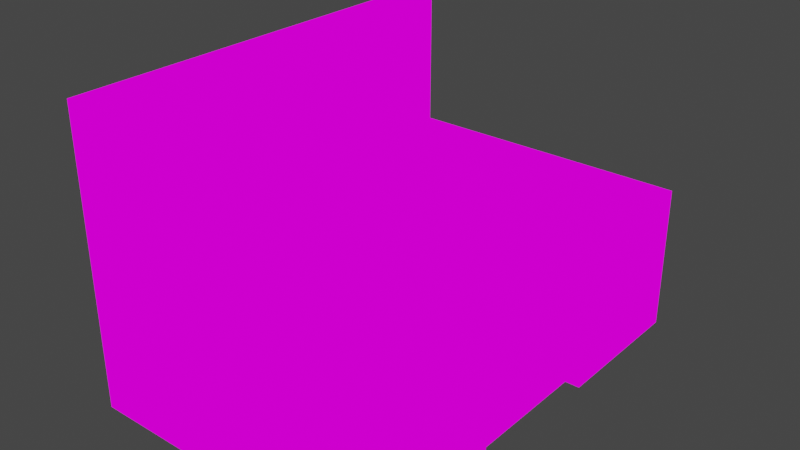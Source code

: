 # Source: Dinworktable.blend  (saved by Blender 2.82.7; exported with 4.5.12 LTS)
import bpy
from mathutils import Matrix  # noqa: F401  (used for matrix-valued properties, if any)

bpy.ops.wm.read_factory_settings(use_empty=True)
scene = bpy.context.scene
scene.name = 'Scene'

# ---- collections
col_collection = bpy.data.collections.new('Collection'); scene.collection.children.link(col_collection)

# ---- images (referenced by path relative to the original .blend; pixels are not part of the script)
import os
ASSET_DIR = os.environ.get("B2B_ASSET_DIR", "")  # directory of the original .blend (textures are referenced by path, not embedded)
HERE = os.path.dirname(os.path.abspath(__file__))  # packed textures are extracted next to this script under _unpacked/

def load_image(name, relpath, width, height, colorspace="sRGB"):
    """Load a texture the original file referenced (path relative to the .blend, or extracted next to this script)."""
    p = next((c for c in (os.path.join(HERE, relpath), os.path.join(ASSET_DIR, relpath)) if relpath and os.path.exists(c)), "")
    if p:
        img = bpy.data.images.load(p, check_existing=True)
        img.name = name
    else:  # same state as the original file: an image datablock whose file is absent (Cycles renders it pink)
        img = bpy.data.images.new(name, width, height)
        img.source = "FILE"
        img.filepath = "//" + (relpath or name)
    img.colorspace_settings.name = colorspace
    return img
img_workstation_png = load_image('workstation.png', 'workstation.png', 1024, 1024, 'sRGB')

# ---- materials (node trees are filled in below, after node groups)
mat_workstation = bpy.data.materials.new('workstation')
mat_workstation.alpha_threshold = 0.0
mat_workstation.use_transparent_shadow = False
mat_workstation.line_color = (0.0, 0.0, 0.0, 1.0)

# ---- material node trees
mat_workstation.use_nodes = True; mat_workstation.node_tree.nodes.clear()
_N = mat_workstation.node_tree.nodes; _L = mat_workstation.node_tree.links
n0 = _N.new('ShaderNodeOutputMaterial'); n0.name = 'Material Output'; n0.location = (400, 0)
n1 = _N.new('ShaderNodeLightPath'); n1.name = 'Light Path'; n1.location = (0, 250)
n2 = _N.new('ShaderNodeBsdfTransparent'); n2.name = 'Transparent BSDF'; n2.location = (-200, -100)
n3 = _N.new('ShaderNodeEmission'); n3.name = 'Emission'; n3.location = (-200, -200)
n4 = _N.new('ShaderNodeMixShader'); n4.name = 'Mix Shader'; n4.location = (200, 0)
n5 = _N.new('ShaderNodeMixShader'); n5.name = 'Mix Shader.001'; n5.location = (0, -100)
n6 = _N.new('ShaderNodeTexImage'); n6.name = 'Image Texture'; n6.location = (-500, 100)
n6.image = img_workstation_png
n6.interpolation = 'Closest'
_L.new(n6.outputs[0], n3.inputs[0])
_L.new(n6.outputs[1], n5.inputs[0])
_L.new(n2.outputs[0], n5.inputs[1])
_L.new(n2.outputs[0], n4.inputs[1])
_L.new(n3.outputs[0], n5.inputs[2])
_L.new(n5.outputs[0], n4.inputs[2])
_L.new(n1.outputs[0], n4.inputs[0])
_L.new(n4.outputs[0], n0.inputs[0])
n0.is_active_output = True

# ---- world
world_world = bpy.data.worlds.new('World'); scene.world = world_world
world_world.use_nodes = True; world_world.node_tree.nodes.clear()
_N = world_world.node_tree.nodes; _L = world_world.node_tree.links
n0 = _N.new('ShaderNodeOutputWorld'); n0.name = 'World Output'; n0.location = (300, 300)
n1 = _N.new('ShaderNodeBackground'); n1.name = 'Background'; n1.location = (10, 300)
n1.inputs[0].default_value = (0.05088, 0.05088, 0.05088, 1.0)
_L.new(n1.outputs[0], n0.inputs[0])
n0.is_active_output = True
world_world.color = (0.05088, 0.05088, 0.05088)
world_world.use_sun_shadow = False
world_world.sun_shadow_jitter_overblur = 0.0

# ---- meshes
me_cube = bpy.data.meshes.new('Cube')
me_cube.from_pydata([(-0.125, -0.25, 0.0), (-0.375, 0.375, 0.25), (-0.125, -0.375, 0.25), (0.0, -0.25, 0.125), (0.0, -0.25, 0.0), (-0.125, -0.125, 0.0), (-0.25, 0.125, 0.0), (-0.5, 0.125, 0.5), (-0.5, 0.375, 0.0), (-0.125, -0.25, 0.25), (-0.125, 0.375, 0.25), (0.0, 0.0, 0.125), (-0.25, -0.375, 0.25), (-0.5216, 0.125, 0.0), (-0.5, -0.375, 0.0), (0.0, 0.25, 0.125), (0.0, -0.25, 0.25), (0.0, -0.375, 0.25), (0.0, 0.125, 0.25), (0.0, -0.125, 0.125), (0.0, 0.125, 0.125), (0.0, 0.0, 0.25), (-0.25, -0.25, 0.25), (0.0, 0.25, 0.25), (-0.125, -0.125, 0.25), (-0.25, 0.375, 0.25), (0.0, -0.125, 0.25), (0.0, 0.375, 0.25), (-0.125, 0.0, 0.25), (-0.375, -0.375, 0.125), (-0.125, 0.25, 0.25), (-0.5, 0.125, 0.25), (-0.25, -0.125, 0.25), (-0.5, -0.125, 0.125), (-0.125, 0.125, 0.25), (-0.5, 0.125, 0.0), (-0.375, 0.25, 0.25), (-0.25, 0.0, 0.25), (-0.5, -0.375, 0.125), (-0.25, 0.25, 0.25), (-0.375, -0.25, 0.25), (-0.375, -0.125, 0.25), (-0.25, 0.125, 0.25), (-0.375, 0.375, 0.125), (0.0, -0.375, 0.125), (-0.5, -0.375, 0.375), (-0.5, -0.125, 0.25), (-0.375, 0.125, 0.25), (-0.375, 0.0, 0.25), (-0.5, 0.0, 0.0), (-0.5, 0.25, 0.0), (-0.5, -0.25, 0.5), (-0.125, 0.375, 0.125), (-0.25, 0.375, 0.0), (-0.25, 0.25, 0.0), (-0.25, 0.375, 0.125), (-0.375, 0.125, 0.0), (-0.5, -0.375, 0.25), (-0.125, 0.125, 0.0), (0.0, 0.375, 0.0), (0.0, 0.375, 0.125), (-0.5, 0.25, 0.5), (-0.375, 0.0, 0.0), (-0.375, -0.375, 0.25), (-0.5, 0.375, 0.375), (-0.125, -0.375, 0.125), (-0.5, -0.25, 0.25), (-0.375, 0.25, 0.0), (-0.25, -0.375, 0.125), (-0.125, 0.25, 0.0), (-0.5, 0.375, 0.5), (-0.5, 0.25, 0.125), (-0.5, 0.375, 0.125), (-0.5, 0.375, 0.25), (-0.5, -0.25, 0.0), (-0.5, 0.125, 0.125), (-0.5, 0.0, 0.125), (-0.5, -0.125, 0.0), (-0.5, -0.25, 0.125), (-0.5, 0.0, 0.25), (-0.5, -0.25, 0.375), (-0.25, 0.0, 0.0), (-0.5, 0.25, 0.25), (-0.5, 0.125, 0.375), (-0.5, 0.25, 0.375), (-0.5, -0.375, 0.5), (-0.5, -0.125, 0.5), (-0.5, -0.125, 0.375), (-0.5, 0.0, 0.375), (-0.5, 0.0, 0.5), (-0.375, -0.375, 0.0), (-0.25, -0.375, 0.0), (0.0, 0.25, 0.0), (0.0, 0.125, 0.0), (0.0, -0.375, 0.0), (0.0, -0.125, 0.0), (-0.125, -0.375, 0.0), (-0.5216, -0.375, 0.0), (-0.375, -0.125, 0.0), (-0.5216, 0.375, 0.0), (-0.375, -0.25, 0.0), (-0.5216, 0.125, 0.5), (-0.375, 0.375, 0.0), (-0.125, 0.375, 0.0), (-0.25, -0.125, 0.0), (-0.125, 0.0, 0.0), (-0.25, -0.25, 0.0), (-0.5216, -0.375, 0.125), (-0.5216, -0.375, 0.375), (-0.5216, 0.0, 0.0), (-0.5216, 0.25, 0.0), (-0.5216, -0.25, 0.5), (-0.5216, -0.375, 0.25), (-0.5216, 0.25, 0.5), (-0.5216, 0.375, 0.375), (-0.5216, 0.375, 0.5), (-0.5216, 0.375, 0.125), (-0.5216, 0.375, 0.25), (-0.5216, -0.25, 0.0), (-0.5216, -0.125, 0.0), (-0.5216, -0.375, 0.5), (-0.5216, -0.125, 0.5), (-0.5216, 0.0, 0.5), (-0.5216, 0.0, 0.25), (-0.5216, 0.0, 0.25), (-0.5216, 0.0, 0.25), (-0.5216, 0.0, 0.25), (-0.5216, 0.0, 0.25), (-0.5216, 0.0, 0.25), (-0.5216, 0.0, 0.25), (-0.5216, 0.0, 0.25), (-0.5216, 0.0, 0.25), (-0.5216, 0.0, 0.25), (-0.5216, 0.0, 0.25), (-0.5216, 0.0, 0.25), (-0.5216, 0.0, 0.25), (-0.5216, 0.0, 0.25), (-0.5216, 0.0, 0.25), (-0.5216, 0.0, 0.25), (-0.5216, 0.0, 0.25), (-0.5216, 0.0, 0.25), (-0.5216, 0.0, 0.25), (-0.5216, 0.0, 0.25), (-0.02507, 0.125, 0.125), (-0.02507, 0.0, 0.125), (-0.02507, -0.125, 0.125), (-0.02507, -0.125, 0.0), (-0.02507, 0.0, 0.0), (-0.02507, 0.125, 0.0)], [], [(94, 4, 3, 44), (4, 95, 19, 3), (93, 20, 143, 148), (11, 19, 145, 144), (93, 92, 15, 20), (92, 59, 60, 15), (44, 3, 16, 17), (3, 19, 26, 16), (19, 11, 21, 26), (11, 20, 18, 21), (20, 15, 23, 18), (15, 60, 27, 23), (17, 16, 9, 2), (16, 26, 24, 9), (26, 21, 28, 24), (21, 18, 34, 28), (18, 23, 30, 34), (23, 27, 10, 30), (2, 9, 22, 12), (9, 24, 32, 22), (24, 28, 37, 32), (28, 34, 42, 37), (34, 30, 39, 42), (30, 10, 25, 39), (12, 22, 40, 63), (22, 32, 41, 40), (32, 37, 48, 41), (37, 42, 47, 48), (42, 39, 36, 47), (39, 25, 1, 36), (63, 40, 66, 57), (40, 41, 46, 66), (41, 48, 79, 46), (48, 47, 31, 79), (47, 36, 82, 31), (36, 1, 73, 82), (60, 52, 10, 27), (52, 55, 25, 10), (55, 43, 1, 25), (43, 72, 73, 1), (102, 8, 72, 43), (53, 102, 43, 55), (103, 53, 55, 52), (59, 103, 52, 60), (65, 44, 17, 2), (96, 94, 44, 65), (68, 65, 2, 12), (29, 68, 12, 63), (38, 29, 63, 57), (14, 90, 29, 38), (90, 91, 68, 29), (91, 96, 65, 68), (78, 38, 57, 66), (33, 78, 66, 46), (76, 33, 46, 79), (75, 76, 79, 31), (71, 75, 31, 82), (72, 71, 82, 73), (8, 50, 71, 72), (50, 35, 75, 71), (35, 49, 76, 75), (49, 77, 33, 76), (77, 74, 78, 33), (74, 14, 38, 78), (57, 66, 80, 45), (66, 46, 87, 80), (46, 79, 88, 87), (79, 31, 83, 88), (31, 82, 84, 83), (82, 73, 64, 84), (45, 80, 51, 85), (80, 87, 86, 51), (87, 88, 89, 86), (88, 83, 7, 89), (83, 84, 61, 7), (84, 64, 70, 61), (92, 69, 103, 59), (93, 58, 69, 92), (4, 0, 5, 95), (94, 96, 0, 4), (96, 91, 106, 0), (91, 90, 100, 106), (90, 14, 74, 100), (100, 74, 77, 98), (98, 77, 49, 62), (62, 49, 35, 56), (56, 35, 50, 67), (67, 50, 8, 102), (54, 67, 102, 53), (69, 54, 53, 103), (58, 6, 54, 69), (105, 81, 6, 58), (5, 104, 81, 105), (104, 98, 62, 81), (106, 100, 98, 104), (81, 62, 56, 6), (6, 56, 67, 54), (0, 106, 104, 5), (72, 73, 117, 116), (35, 49, 109, 13), (64, 73, 117, 114), (57, 45, 108, 112), (89, 7, 101, 122), (57, 38, 107, 112), (50, 35, 13, 110), (38, 14, 97, 107), (74, 14, 97, 118), (8, 50, 110, 99), (85, 51, 111, 120), (8, 72, 116, 99), (77, 74, 118, 119), (51, 86, 121, 111), (86, 89, 122, 121), (49, 77, 119, 109), (7, 61, 113, 101), (45, 85, 120, 108), (70, 64, 114, 115), (61, 70, 115, 113), (101, 113, 133, 126), (116, 117, 137, 136), (99, 110, 130, 125), (112, 108, 128, 132), (109, 119, 139, 129), (114, 117, 137, 134), (120, 111, 131, 140), (111, 121, 141, 131), (118, 97, 124, 138), (115, 114, 134, 135), (13, 109, 129, 123), (113, 115, 135, 133), (108, 120, 140, 128), (119, 118, 138, 139), (121, 122, 142, 141), (99, 116, 136, 125), (107, 97, 124, 127), (110, 13, 123, 130), (112, 107, 127, 132), (122, 101, 126, 142), (146, 147, 144, 145), (147, 148, 143, 144), (20, 11, 144, 143), (19, 95, 146, 145)])
_uv = me_cube.uv_layers.new(name='UVMap')
_uv.uv.foreach_set('vector', [0.3337, 0.2492, 0.3885, 0.2492, 0.3885, 0.1258, 0.3337, 0.1258, 0.3892, 0.2492, 0.4441, 0.2492, 0.4441, 0.1258, 0.3892, 0.1258, 0.5559, 0.2492, 0.5559, 0.1258, 0.5559, 0.1258, 0.5559, 0.2492, 0.4997, 0.1242, 0.4448, 0.1242, 0.4448, 0.1242, 0.4997, 0.1242, 0.5559, 0.2492, 0.6108, 0.2492, 0.6108, 0.1258, 0.5559, 0.1258, 0.6115, 0.2492, 0.6663, 0.2492, 0.6663, 0.1258, 0.6115, 0.1258, 0.3337, 0.1242, 0.3885, 0.1242, 0.3885, 0.0007812, 0.3337, 0.0007812, 0.3892, 0.1242, 0.4441, 0.1242, 0.4441, 0.0007812, 0.3892, 0.0007812, 0.4448, 0.1242, 0.4997, 0.1242, 0.4997, 0.0007812, 0.4448, 0.0007812, 0.5003, 0.1242, 0.5552, 0.1242, 0.5552, 0.0007812, 0.5003, 0.0007812, 0.5559, 0.1242, 0.6108, 0.1242, 0.6108, 0.0007812, 0.5559, 0.0007812, 0.6115, 0.1242, 0.6663, 0.1242, 0.6663, 0.0007812, 0.6115, 0.0007812, 0.3337, 0.2508, 0.3885, 0.2508, 0.3885, 0.3742, 0.3337, 0.3742, 0.3892, 0.2508, 0.4441, 0.2508, 0.4441, 0.3742, 0.3892, 0.3742, 0.4448, 0.2508, 0.4997, 0.2508, 0.4997, 0.3742, 0.4448, 0.3742, 0.5003, 0.2508, 0.5552, 0.2508, 0.5552, 0.3742, 0.5003, 0.3742, 0.5559, 0.2508, 0.6108, 0.2508, 0.6108, 0.3742, 0.5559, 0.3742, 0.6115, 0.2508, 0.6663, 0.2508, 0.6663, 0.3742, 0.6115, 0.3742, 0.3337, 0.3758, 0.3885, 0.3758, 0.3885, 0.4992, 0.3337, 0.4992, 0.3892, 0.3758, 0.4441, 0.3758, 0.4441, 0.4992, 0.3892, 0.4992, 0.4448, 0.3758, 0.4997, 0.3758, 0.4997, 0.4992, 0.4448, 0.4992, 0.5003, 0.3758, 0.5552, 0.3758, 0.5552, 0.4992, 0.5003, 0.4992, 0.5559, 0.3758, 0.6108, 0.3758, 0.6108, 0.4992, 0.5559, 0.4992, 0.6115, 0.3758, 0.6663, 0.3758, 0.6663, 0.4992, 0.6115, 0.4992, 0.3337, 0.5008, 0.3885, 0.5008, 0.3885, 0.6242, 0.3337, 0.6242, 0.3892, 0.5008, 0.4441, 0.5008, 0.4441, 0.6242, 0.3892, 0.6242, 0.4448, 0.5008, 0.4997, 0.5008, 0.4997, 0.6242, 0.4448, 0.6242, 0.5003, 0.5008, 0.5552, 0.5008, 0.5552, 0.6242, 0.5003, 0.6242, 0.5559, 0.5008, 0.6108, 0.5008, 0.6108, 0.6242, 0.5559, 0.6242, 0.6115, 0.5008, 0.6663, 0.5008, 0.6663, 0.6242, 0.6115, 0.6242, 0.3337, 0.6258, 0.3885, 0.6258, 0.3885, 0.7492, 0.3337, 0.7492, 0.3892, 0.6258, 0.4441, 0.6258, 0.4441, 0.7492, 0.3892, 0.7492, 0.4448, 0.6258, 0.4997, 0.6258, 0.4997, 0.7492, 0.4448, 0.7492, 0.5003, 0.6258, 0.5552, 0.6258, 0.5552, 0.7492, 0.5003, 0.7492, 0.5559, 0.6258, 0.6108, 0.6258, 0.6108, 0.7492, 0.5559, 0.7492, 0.6115, 0.6258, 0.6663, 0.6258, 0.6663, 0.7492, 0.6115, 0.7492, 0.8337, 0.5008, 0.8885, 0.5008, 0.8885, 0.6242, 0.8337, 0.6242, 0.8337, 0.5008, 0.8885, 0.5008, 0.8885, 0.6242, 0.8337, 0.6242, 0.8337, 0.5008, 0.8885, 0.5008, 0.8885, 0.6242, 0.8337, 0.6242, 0.8337, 0.5008, 0.8885, 0.5008, 0.8885, 0.6242, 0.8337, 0.6242, 0.8337, 0.5008, 0.8885, 0.5008, 0.8885, 0.6242, 0.8337, 0.6242, 0.8337, 0.5008, 0.8885, 0.5008, 0.8885, 0.6242, 0.8337, 0.6242, 0.8337, 0.5008, 0.8885, 0.5008, 0.8885, 0.6242, 0.8337, 0.6242, 0.8337, 0.5008, 0.8885, 0.5008, 0.8885, 0.6242, 0.8337, 0.6242, 0.8337, 0.5008, 0.8885, 0.5008, 0.8885, 0.6242, 0.8337, 0.6242, 0.8337, 0.5008, 0.8885, 0.5008, 0.8885, 0.6242, 0.8337, 0.6242, 0.8337, 0.5008, 0.8885, 0.5008, 0.8885, 0.6242, 0.8337, 0.6242, 0.8337, 0.5008, 0.8885, 0.5008, 0.8885, 0.6242, 0.8337, 0.6242, 0.8337, 0.5008, 0.8885, 0.5008, 0.8885, 0.6242, 0.8337, 0.6242, 0.8337, 0.5008, 0.8885, 0.5008, 0.8885, 0.6242, 0.8337, 0.6242, 0.8337, 0.5008, 0.8885, 0.5008, 0.8885, 0.6242, 0.8337, 0.6242, 0.8337, 0.5008, 0.8885, 0.5008, 0.8885, 0.6242, 0.8337, 0.6242, 0.8337, 0.5008, 0.8885, 0.5008, 0.8885, 0.6242, 0.8337, 0.6242, 0.8337, 0.5008, 0.8885, 0.5008, 0.8885, 0.6242, 0.8337, 0.6242, 0.8337, 0.5008, 0.8885, 0.5008, 0.8885, 0.6242, 0.8337, 0.6242, 0.8337, 0.5008, 0.8885, 0.5008, 0.8885, 0.6242, 0.8337, 0.6242, 0.8337, 0.5008, 0.8885, 0.5008, 0.8885, 0.6242, 0.8337, 0.6242, 0.8337, 0.5008, 0.8885, 0.5008, 0.8885, 0.6242, 0.8337, 0.6242, 0.8337, 0.5008, 0.8885, 0.5008, 0.8885, 0.6242, 0.8337, 0.6242, 0.8337, 0.5008, 0.8885, 0.5008, 0.8885, 0.6242, 0.8337, 0.6242, 0.8337, 0.5008, 0.8885, 0.5008, 0.8885, 0.6242, 0.8337, 0.6242, 0.8337, 0.5008, 0.8885, 0.5008, 0.8885, 0.6242, 0.8337, 0.6242, 0.8337, 0.5008, 0.8885, 0.5008, 0.8885, 0.6242, 0.8337, 0.6242, 0.8337, 0.5008, 0.8885, 0.5008, 0.8885, 0.6242, 0.8337, 0.6242, 0.3337, 0.7508, 0.3885, 0.7508, 0.3885, 0.8742, 0.3337, 0.8742, 0.3892, 0.7508, 0.4441, 0.7508, 0.4441, 0.8742, 0.3892, 0.8742, 0.4448, 0.7508, 0.4997, 0.7508, 0.4997, 0.8742, 0.4448, 0.8742, 0.5003, 0.7508, 0.5552, 0.7508, 0.5552, 0.8742, 0.5003, 0.8742, 0.5559, 0.7508, 0.6108, 0.7508, 0.6108, 0.8742, 0.5559, 0.8742, 0.6115, 0.7508, 0.6663, 0.7508, 0.6663, 0.8742, 0.6115, 0.8742, 0.3337, 0.8758, 0.3885, 0.8758, 0.3885, 0.9992, 0.3337, 0.9992, 0.3892, 0.8758, 0.4441, 0.8758, 0.4441, 0.9992, 0.3892, 0.9992, 0.4448, 0.8758, 0.4997, 0.8758, 0.4997, 0.9992, 0.4448, 0.9992, 0.5003, 0.8758, 0.5552, 0.8758, 0.5552, 0.9992, 0.5003, 0.9992, 0.5559, 0.8758, 0.6108, 0.8758, 0.6108, 0.9992, 0.5559, 0.9992, 0.6115, 0.8758, 0.6663, 0.8758, 0.6663, 0.9992, 0.6115, 0.9992, 0.7226, 0.2508, 0.7774, 0.2508, 0.7774, 0.3742, 0.7226, 0.3742, 0.7226, 0.2508, 0.7774, 0.2508, 0.7774, 0.3742, 0.7226, 0.3742, 0.7226, 0.2508, 0.7774, 0.2508, 0.7774, 0.3742, 0.7226, 0.3742, 0.7226, 0.2508, 0.7774, 0.2508, 0.7774, 0.3742, 0.7226, 0.3742, 0.7226, 0.2508, 0.7774, 0.2508, 0.7774, 0.3742, 0.7226, 0.3742, 0.7226, 0.2508, 0.7774, 0.2508, 0.7774, 0.3742, 0.7226, 0.3742, 0.7226, 0.2508, 0.7774, 0.2508, 0.7774, 0.3742, 0.7226, 0.3742, 0.7226, 0.2508, 0.7774, 0.2508, 0.7774, 0.3742, 0.7226, 0.3742, 0.7226, 0.2508, 0.7774, 0.2508, 0.7774, 0.3742, 0.7226, 0.3742, 0.7226, 0.2508, 0.7774, 0.2508, 0.7774, 0.3742, 0.7226, 0.3742, 0.7226, 0.2508, 0.7774, 0.2508, 0.7774, 0.3742, 0.7226, 0.3742, 0.7226, 0.2508, 0.7774, 0.2508, 0.7774, 0.3742, 0.7226, 0.3742, 0.7226, 0.2508, 0.7774, 0.2508, 0.7774, 0.3742, 0.7226, 0.3742, 0.7226, 0.2508, 0.7774, 0.2508, 0.7774, 0.3742, 0.7226, 0.3742, 0.7226, 0.2508, 0.7774, 0.2508, 0.7774, 0.3742, 0.7226, 0.3742, 0.7226, 0.2508, 0.7774, 0.2508, 0.7774, 0.3742, 0.7226, 0.3742, 0.7226, 0.2508, 0.7774, 0.2508, 0.7774, 0.3742, 0.7226, 0.3742, 0.7226, 0.2508, 0.7774, 0.2508, 0.7774, 0.3742, 0.7226, 0.3742, 0.7226, 0.2508, 0.7774, 0.2508, 0.7774, 0.3742, 0.7226, 0.3742, 0.7226, 0.2508, 0.7774, 0.2508, 0.7774, 0.3742, 0.7226, 0.3742, 0.7226, 0.2508, 0.7774, 0.2508, 0.7774, 0.3742, 0.7226, 0.3742, 0.7226, 0.2508, 0.7774, 0.2508, 0.7774, 0.3742, 0.7226, 0.3742, 0.8885, 0.5008, 0.8885, 0.6242, 0.8885, 0.6242, 0.8885, 0.5008, 0.8337, 0.5008, 0.8885, 0.5008, 0.8885, 0.5008, 0.8337, 0.5008, 0.6663, 0.8742, 0.6663, 0.7508, 0.6663, 0.7508, 0.6663, 0.8742, 0.3337, 0.7508, 0.3337, 0.8742, 0.3337, 0.8742, 0.3337, 0.7508, 0.5003, 0.9992, 0.5552, 0.9992, 0.5552, 0.9992, 0.5003, 0.9992, 0.8337, 0.6242, 0.8337, 0.5008, 0.8337, 0.5008, 0.8337, 0.6242, 0.8337, 0.5008, 0.8885, 0.5008, 0.8885, 0.5008, 0.8337, 0.5008, 0.8337, 0.6242, 0.8337, 0.5008, 0.8337, 0.5008, 0.8337, 0.6242, 0.8337, 0.5008, 0.8885, 0.5008, 0.8885, 0.5008, 0.8337, 0.5008, 0.8337, 0.5008, 0.8885, 0.5008, 0.8885, 0.5008, 0.8337, 0.5008, 0.3337, 0.9992, 0.3885, 0.9992, 0.3885, 0.9992, 0.3337, 0.9992, 0.8885, 0.5008, 0.8885, 0.6242, 0.8885, 0.6242, 0.8885, 0.5008, 0.8337, 0.5008, 0.8885, 0.5008, 0.8885, 0.5008, 0.8337, 0.5008, 0.3892, 0.9992, 0.4441, 0.9992, 0.4441, 0.9992, 0.3892, 0.9992, 0.4448, 0.9992, 0.4997, 0.9992, 0.4997, 0.9992, 0.4448, 0.9992, 0.8337, 0.5008, 0.8885, 0.5008, 0.8885, 0.5008, 0.8337, 0.5008, 0.5559, 0.9992, 0.6108, 0.9992, 0.6108, 0.9992, 0.5559, 0.9992, 0.3337, 0.8758, 0.3337, 0.9992, 0.3337, 0.9992, 0.3337, 0.8758, 0.6663, 0.9992, 0.6663, 0.8758, 0.6663, 0.8758, 0.6663, 0.9992, 0.6115, 0.9992, 0.6663, 0.9992, 0.6663, 0.9992, 0.6115, 0.9992, 0.5559, 0.9992, 0.6108, 0.9992, 0.6108, 0.9992, 0.5559, 0.9992, 0.8885, 0.5008, 0.8885, 0.6242, 0.8885, 0.6242, 0.8885, 0.5008, 0.8337, 0.5008, 0.8885, 0.5008, 0.8885, 0.5008, 0.8337, 0.5008, 0.3337, 0.7508, 0.3337, 0.8742, 0.3337, 0.8742, 0.3337, 0.7508, 0.8337, 0.5008, 0.8885, 0.5008, 0.8885, 0.5008, 0.8337, 0.5008, 0.6663, 0.8742, 0.6663, 0.7508, 0.6663, 0.7508, 0.6663, 0.8742, 0.3337, 0.9992, 0.3885, 0.9992, 0.3885, 0.9992, 0.3337, 0.9992, 0.3892, 0.9992, 0.4441, 0.9992, 0.4441, 0.9992, 0.3892, 0.9992, 0.8337, 0.5008, 0.8885, 0.5008, 0.8885, 0.5008, 0.8337, 0.5008, 0.6663, 0.9992, 0.6663, 0.8758, 0.6663, 0.8758, 0.6663, 0.9992, 0.8337, 0.5008, 0.8885, 0.5008, 0.8885, 0.5008, 0.8337, 0.5008, 0.6115, 0.9992, 0.6663, 0.9992, 0.6663, 0.9992, 0.6115, 0.9992, 0.3337, 0.8758, 0.3337, 0.9992, 0.3337, 0.9992, 0.3337, 0.8758, 0.8337, 0.5008, 0.8885, 0.5008, 0.8885, 0.5008, 0.8337, 0.5008, 0.4448, 0.9992, 0.4997, 0.9992, 0.4997, 0.9992, 0.4448, 0.9992, 0.8885, 0.5008, 0.8885, 0.6242, 0.8885, 0.6242, 0.8885, 0.5008, 0.8337, 0.6242, 0.8337, 0.5008, 0.8337, 0.5008, 0.8337, 0.6242, 0.8337, 0.5008, 0.8885, 0.5008, 0.8885, 0.5008, 0.8337, 0.5008, 0.8337, 0.6242, 0.8337, 0.5008, 0.8337, 0.5008, 0.8337, 0.6242, 0.5003, 0.9992, 0.5552, 0.9992, 0.5552, 0.9992, 0.5003, 0.9992, 0.4448, 0.2492, 0.4997, 0.2492, 0.4997, 0.1258, 0.4448, 0.1258, 0.5003, 0.2492, 0.5552, 0.2492, 0.5552, 0.1258, 0.5003, 0.1258, 0.5552, 0.1242, 0.5003, 0.1242, 0.5003, 0.1242, 0.5552, 0.1242, 0.4441, 0.1258, 0.4441, 0.2492, 0.4441, 0.2492, 0.4441, 0.1258])
me_cube.materials.append(mat_workstation)
me_cube.use_remesh_preserve_volume = False
me_cube.use_remesh_preserve_attributes = False
me_cube.use_mirror_vertex_groups = False
me_cube.update()

# ---- objects
ob_cube = bpy.data.objects.new('Cube', me_cube)

# ---- transforms, parenting, visibility, modifiers, constraints
ob_cube.location = (0.0, 0.0, 0.0)
ob_cube.lock_rotations_4d = False
ob_cube.empty_display_type = 'ARROWS'
ob_cube.lineart.crease_threshold = 0.0

# ---- collection membership
col_collection.objects.link(ob_cube)

# ---- scene / render settings (as saved in the file)
scene.frame_start = 1; scene.frame_end = 250; scene.frame_set(1)
scene.render.engine = 'BLENDER_EEVEE_NEXT'
scene.cycles.use_denoising = False
scene.cycles.samples = 128
scene.cycles.sampling_pattern = 'TABULATED_SOBOL'
scene.cycles.use_adaptive_sampling = False
scene.cycles.use_light_tree = False
scene.view_settings.view_transform = 'Filmic'
bpy.context.view_layer.update()

# ---- added for rendering (the .blend has no active camera): camera
cam_auto = bpy.data.cameras.new('AutoCamera')
cam_auto.lens = 50.0
cam_auto.sensor_width = 36.0
cam_auto.clip_end = 1000.0
ob_auto_camera = bpy.data.objects.new('AutoCamera', cam_auto)
scene.collection.objects.link(ob_auto_camera)
ob_auto_camera.location = (0.702752, -1.15627, 1.02084)
ob_auto_camera.rotation_euler = (1.09748, -7.21219e-08, 0.694738)
scene.camera = ob_auto_camera
bpy.context.view_layer.update()
